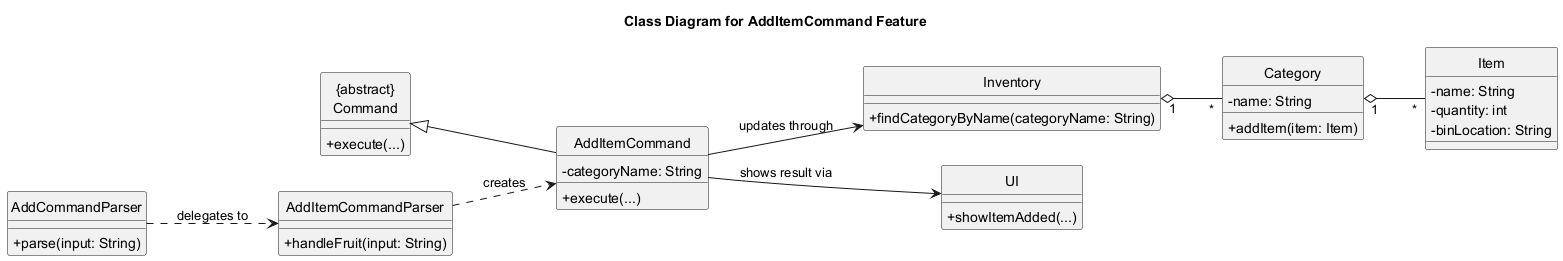

The diagram above was rendered by PlantUML. Its source (embedded in the PNG):
@startuml
title Class Diagram for AddItemCommand Feature
skinparam classAttributeIconSize 0
hide circle
left to right direction

class "{abstract}\nCommand" as Command {
  + execute(...)
}

class AddCommandParser {
  + parse(input: String)
}

class AddItemCommandParser {
  + handleFruit(input: String)
}

class AddItemCommand {
  - categoryName: String
  + execute(...)
}

class Inventory {
  + findCategoryByName(categoryName: String)
}

class Category {
  - name: String
  + addItem(item: Item)
}

class Item {
  - name: String
  - quantity: int
  - binLocation: String
}

class UI {
  + showItemAdded(...)
}

Command <|-- AddItemCommand
AddCommandParser ..> AddItemCommandParser : delegates to
AddItemCommandParser ..> AddItemCommand : creates
AddItemCommand --> Inventory : updates through
AddItemCommand --> UI : shows result via
Inventory "1" o-- "*" Category
Category "1" o-- "*" Item
@enduml